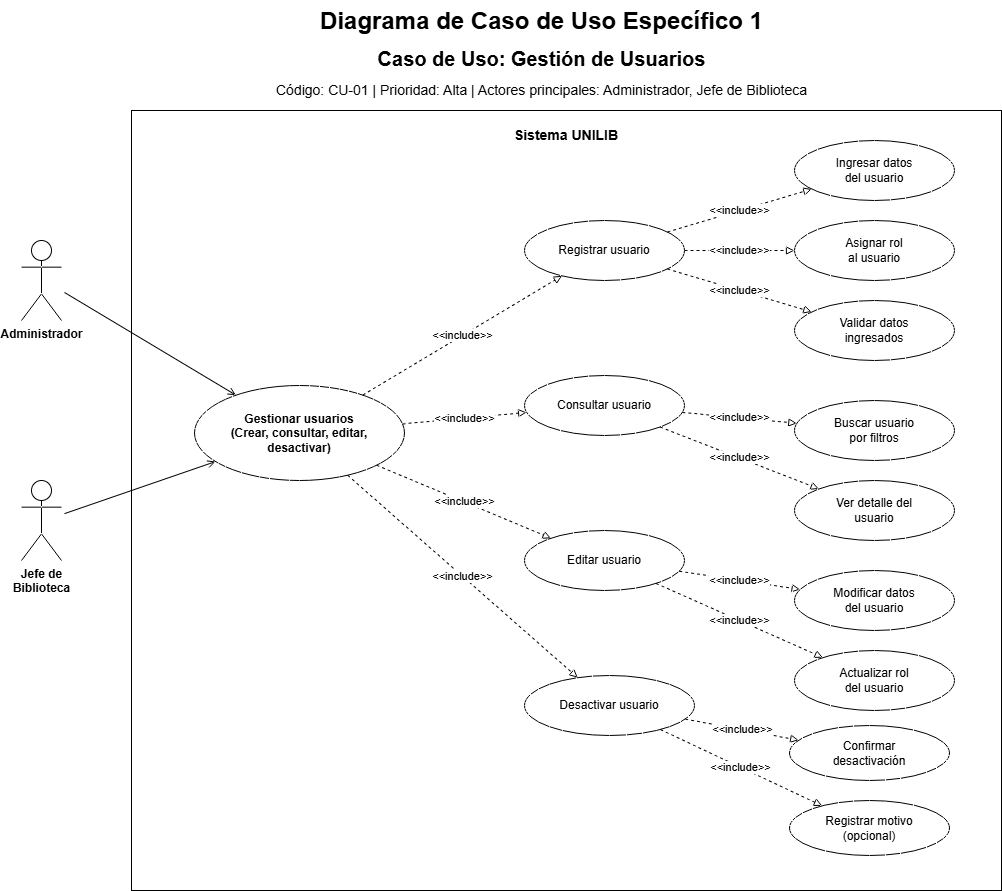

The diagram above was exported from draw.io. Its source (the exported page's mxGraphModel, read from the mxfile embedded in the PNG):
<mxGraphModel dx="1414" dy="743" grid="1" gridSize="10" guides="1" tooltips="1" connect="1" arrows="1" fold="1" page="1" pageScale="1" pageWidth="827" pageHeight="1169" math="0" shadow="0">
  <root>
    <mxCell id="0" />
    <mxCell id="1" parent="0" />
    <mxCell id="CNUzQ54Paggb9LbIn1XO-36" parent="1" style="text;html=1;strokeColor=none;fillColor=none;fontSize=24;fontStyle=1;fontColor=#1F4E79;align=center;" value="&lt;font style=&quot;color: rgb(0, 0, 0);&quot;&gt;Diagrama de Caso de Uso Específico 1&lt;/font&gt;" vertex="1">
      <mxGeometry height="40" width="680" x="220" y="10" as="geometry" />
    </mxCell>
    <mxCell id="CNUzQ54Paggb9LbIn1XO-37" parent="1" style="text;html=1;strokeColor=none;fillColor=none;fontSize=20;fontStyle=1;align=center;" value="Caso de Uso: Gestión de Usuarios" vertex="1">
      <mxGeometry height="35" width="560" x="280" y="50" as="geometry" />
    </mxCell>
    <mxCell id="CNUzQ54Paggb9LbIn1XO-38" parent="1" style="text;html=1;strokeColor=none;fillColor=none;fontSize=14;align=center;" value="Código: CU-01   |   Prioridad: Alta   |   Actores principales: Administrador, Jefe de Biblioteca" vertex="1">
      <mxGeometry height="30" width="740" x="190" y="85" as="geometry" />
    </mxCell>
    <mxCell id="CNUzQ54Paggb9LbIn1XO-39" parent="1" style="rounded=0;whiteSpace=wrap;html=1;strokeColor=#000000;fillColor=none;fontSize=14;fontStyle=1;verticalAlign=top;spacingTop=10;" value="Sistema UNILIB" vertex="1">
      <mxGeometry height="780" width="870" x="150" y="120" as="geometry" />
    </mxCell>
    <mxCell id="CNUzQ54Paggb9LbIn1XO-40" parent="1" style="shape=umlActor;verticalLabelPosition=bottom;verticalAlign=top;html=1;outlineConnect=0;fontStyle=1;" value="Administrador" vertex="1">
      <mxGeometry height="80" width="40" x="40" y="250" as="geometry" />
    </mxCell>
    <mxCell id="CNUzQ54Paggb9LbIn1XO-41" parent="1" style="shape=umlActor;verticalLabelPosition=bottom;verticalAlign=top;html=1;outlineConnect=0;fontStyle=1;" value="Jefe de&lt;br&gt;Biblioteca" vertex="1">
      <mxGeometry height="80" width="40" x="40" y="490" as="geometry" />
    </mxCell>
    <mxCell id="CNUzQ54Paggb9LbIn1XO-42" parent="1" style="ellipse;whiteSpace=wrap;html=1;fontStyle=1;" value="Gestionar usuarios&lt;br&gt;(Crear, consultar, editar,&lt;br&gt;desactivar)" vertex="1">
      <mxGeometry height="95" width="210" x="213" y="395" as="geometry" />
    </mxCell>
    <mxCell id="CNUzQ54Paggb9LbIn1XO-43" parent="1" style="ellipse;whiteSpace=wrap;html=1;" value="Registrar usuario" vertex="1">
      <mxGeometry height="60" width="160" x="543" y="230" as="geometry" />
    </mxCell>
    <mxCell id="CNUzQ54Paggb9LbIn1XO-44" parent="1" style="ellipse;whiteSpace=wrap;html=1;" value="Consultar usuario" vertex="1">
      <mxGeometry height="60" width="160" x="543" y="385" as="geometry" />
    </mxCell>
    <mxCell id="CNUzQ54Paggb9LbIn1XO-45" parent="1" style="ellipse;whiteSpace=wrap;html=1;" value="Editar usuario" vertex="1">
      <mxGeometry height="60" width="160" x="543" y="540" as="geometry" />
    </mxCell>
    <mxCell id="CNUzQ54Paggb9LbIn1XO-46" parent="1" style="ellipse;whiteSpace=wrap;html=1;" value="Desactivar usuario" vertex="1">
      <mxGeometry height="60" width="170" x="543" y="685" as="geometry" />
    </mxCell>
    <mxCell id="CNUzQ54Paggb9LbIn1XO-47" parent="1" style="ellipse;whiteSpace=wrap;html=1;" value="Ingresar datos&lt;br&gt;del usuario" vertex="1">
      <mxGeometry height="60" width="160" x="813" y="150" as="geometry" />
    </mxCell>
    <mxCell id="CNUzQ54Paggb9LbIn1XO-48" parent="1" style="ellipse;whiteSpace=wrap;html=1;" value="Asignar rol&lt;br&gt;al usuario" vertex="1">
      <mxGeometry height="60" width="160" x="813" y="230" as="geometry" />
    </mxCell>
    <mxCell id="CNUzQ54Paggb9LbIn1XO-49" parent="1" style="ellipse;whiteSpace=wrap;html=1;" value="Validar datos&lt;br&gt;ingresados" vertex="1">
      <mxGeometry height="60" width="160" x="813" y="310" as="geometry" />
    </mxCell>
    <mxCell id="CNUzQ54Paggb9LbIn1XO-50" parent="1" style="ellipse;whiteSpace=wrap;html=1;" value="Buscar usuario&lt;br&gt;por filtros" vertex="1">
      <mxGeometry height="60" width="160" x="813" y="410" as="geometry" />
    </mxCell>
    <mxCell id="CNUzQ54Paggb9LbIn1XO-51" parent="1" style="ellipse;whiteSpace=wrap;html=1;" value="Ver detalle del&lt;br&gt;usuario" vertex="1">
      <mxGeometry height="60" width="160" x="813" y="490" as="geometry" />
    </mxCell>
    <mxCell id="CNUzQ54Paggb9LbIn1XO-52" parent="1" style="ellipse;whiteSpace=wrap;html=1;" value="Modificar datos&lt;br&gt;del usuario" vertex="1">
      <mxGeometry height="60" width="160" x="813" y="580" as="geometry" />
    </mxCell>
    <mxCell id="CNUzQ54Paggb9LbIn1XO-53" parent="1" style="ellipse;whiteSpace=wrap;html=1;" value="Actualizar rol&lt;br&gt;del usuario" vertex="1">
      <mxGeometry height="60" width="160" x="813" y="660" as="geometry" />
    </mxCell>
    <mxCell id="CNUzQ54Paggb9LbIn1XO-54" parent="1" style="ellipse;whiteSpace=wrap;html=1;" value="Confirmar&lt;br&gt;desactivación" vertex="1">
      <mxGeometry height="55" width="160" x="808" y="735" as="geometry" />
    </mxCell>
    <mxCell id="CNUzQ54Paggb9LbIn1XO-55" parent="1" style="ellipse;whiteSpace=wrap;html=1;" value="Registrar motivo&lt;br&gt;(opcional)" vertex="1">
      <mxGeometry height="55" width="160" x="808" y="810" as="geometry" />
    </mxCell>
    <mxCell id="CNUzQ54Paggb9LbIn1XO-56" edge="1" parent="1" style="endArrow=open;html=1;endFill=0;" target="CNUzQ54Paggb9LbIn1XO-42">
      <mxGeometry relative="1" as="geometry">
        <mxPoint x="82.99999999999977" y="301.9661911052817" as="sourcePoint" />
      </mxGeometry>
    </mxCell>
    <mxCell id="CNUzQ54Paggb9LbIn1XO-57" edge="1" parent="1" style="endArrow=open;html=1;endFill=0;" target="CNUzQ54Paggb9LbIn1XO-42">
      <mxGeometry relative="1" as="geometry">
        <mxPoint x="82.99999999999977" y="523.1319317728537" as="sourcePoint" />
      </mxGeometry>
    </mxCell>
    <mxCell id="CNUzQ54Paggb9LbIn1XO-58" edge="1" parent="1" source="CNUzQ54Paggb9LbIn1XO-42" style="endArrow=block;html=1;dashed=1;endFill=0;" target="CNUzQ54Paggb9LbIn1XO-43" value="&amp;lt;&amp;lt;include&amp;gt;&amp;gt;">
      <mxGeometry relative="1" as="geometry" />
    </mxCell>
    <mxCell id="CNUzQ54Paggb9LbIn1XO-59" edge="1" parent="1" source="CNUzQ54Paggb9LbIn1XO-42" style="endArrow=block;html=1;dashed=1;endFill=0;" target="CNUzQ54Paggb9LbIn1XO-44" value="&amp;lt;&amp;lt;include&amp;gt;&amp;gt;">
      <mxGeometry relative="1" as="geometry" />
    </mxCell>
    <mxCell id="CNUzQ54Paggb9LbIn1XO-60" edge="1" parent="1" source="CNUzQ54Paggb9LbIn1XO-42" style="endArrow=block;html=1;dashed=1;endFill=0;" target="CNUzQ54Paggb9LbIn1XO-45" value="&amp;lt;&amp;lt;include&amp;gt;&amp;gt;">
      <mxGeometry relative="1" as="geometry" />
    </mxCell>
    <mxCell id="CNUzQ54Paggb9LbIn1XO-61" edge="1" parent="1" source="CNUzQ54Paggb9LbIn1XO-42" style="endArrow=block;html=1;dashed=1;endFill=0;" target="CNUzQ54Paggb9LbIn1XO-46" value="&amp;lt;&amp;lt;include&amp;gt;&amp;gt;">
      <mxGeometry relative="1" as="geometry" />
    </mxCell>
    <mxCell id="CNUzQ54Paggb9LbIn1XO-62" edge="1" parent="1" source="CNUzQ54Paggb9LbIn1XO-43" style="endArrow=block;html=1;dashed=1;endFill=0;" target="CNUzQ54Paggb9LbIn1XO-47" value="&amp;lt;&amp;lt;include&amp;gt;&amp;gt;">
      <mxGeometry relative="1" as="geometry" />
    </mxCell>
    <mxCell id="CNUzQ54Paggb9LbIn1XO-63" edge="1" parent="1" source="CNUzQ54Paggb9LbIn1XO-43" style="endArrow=block;html=1;dashed=1;endFill=0;" target="CNUzQ54Paggb9LbIn1XO-48" value="&amp;lt;&amp;lt;include&amp;gt;&amp;gt;">
      <mxGeometry relative="1" as="geometry" />
    </mxCell>
    <mxCell id="CNUzQ54Paggb9LbIn1XO-64" edge="1" parent="1" source="CNUzQ54Paggb9LbIn1XO-43" style="endArrow=block;html=1;dashed=1;endFill=0;" target="CNUzQ54Paggb9LbIn1XO-49" value="&amp;lt;&amp;lt;include&amp;gt;&amp;gt;">
      <mxGeometry relative="1" as="geometry" />
    </mxCell>
    <mxCell id="CNUzQ54Paggb9LbIn1XO-65" edge="1" parent="1" source="CNUzQ54Paggb9LbIn1XO-44" style="endArrow=block;html=1;dashed=1;endFill=0;" target="CNUzQ54Paggb9LbIn1XO-50" value="&amp;lt;&amp;lt;include&amp;gt;&amp;gt;">
      <mxGeometry relative="1" as="geometry" />
    </mxCell>
    <mxCell id="CNUzQ54Paggb9LbIn1XO-66" edge="1" parent="1" source="CNUzQ54Paggb9LbIn1XO-44" style="endArrow=block;html=1;dashed=1;endFill=0;" target="CNUzQ54Paggb9LbIn1XO-51" value="&amp;lt;&amp;lt;include&amp;gt;&amp;gt;">
      <mxGeometry relative="1" as="geometry" />
    </mxCell>
    <mxCell id="CNUzQ54Paggb9LbIn1XO-67" edge="1" parent="1" source="CNUzQ54Paggb9LbIn1XO-45" style="endArrow=block;html=1;dashed=1;endFill=0;" target="CNUzQ54Paggb9LbIn1XO-52" value="&amp;lt;&amp;lt;include&amp;gt;&amp;gt;">
      <mxGeometry relative="1" as="geometry" />
    </mxCell>
    <mxCell id="CNUzQ54Paggb9LbIn1XO-68" edge="1" parent="1" source="CNUzQ54Paggb9LbIn1XO-45" style="endArrow=block;html=1;dashed=1;endFill=0;" target="CNUzQ54Paggb9LbIn1XO-53" value="&amp;lt;&amp;lt;include&amp;gt;&amp;gt;">
      <mxGeometry relative="1" as="geometry" />
    </mxCell>
    <mxCell id="CNUzQ54Paggb9LbIn1XO-69" edge="1" parent="1" source="CNUzQ54Paggb9LbIn1XO-46" style="endArrow=block;html=1;dashed=1;endFill=0;" target="CNUzQ54Paggb9LbIn1XO-54" value="&amp;lt;&amp;lt;include&amp;gt;&amp;gt;">
      <mxGeometry relative="1" as="geometry" />
    </mxCell>
    <mxCell id="CNUzQ54Paggb9LbIn1XO-70" edge="1" parent="1" source="CNUzQ54Paggb9LbIn1XO-46" style="endArrow=block;html=1;dashed=1;endFill=0;" target="CNUzQ54Paggb9LbIn1XO-55" value="&amp;lt;&amp;lt;include&amp;gt;&amp;gt;">
      <mxGeometry relative="1" as="geometry" />
    </mxCell>
  </root>
</mxGraphModel>